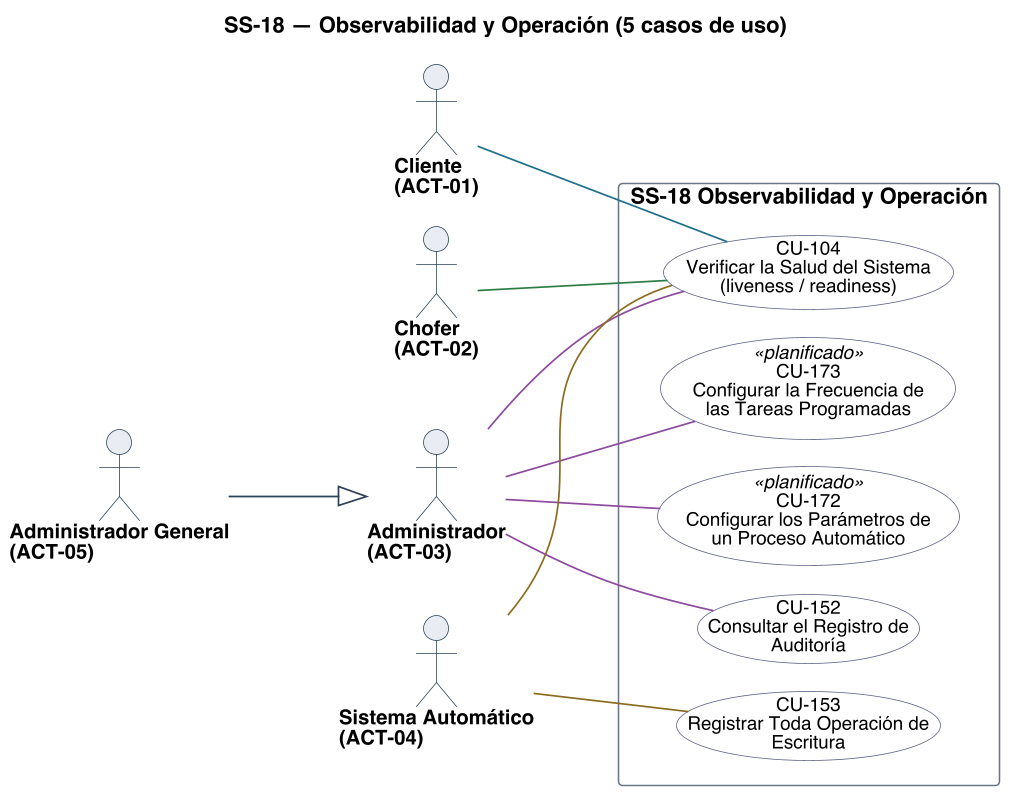

The diagram above was rendered by PlantUML. Its source (embedded in the PNG):
@startuml
title SS-18 — Observabilidad y Operación (5 casos de uso)
left to right direction
skinparam backgroundColor #FFFFFF
skinparam shadowing false
skinparam defaultFontName Helvetica
skinparam defaultFontSize 13
skinparam dpi 150
skinparam ArrowColor #2C4257
skinparam ArrowThickness 1.1
skinparam actor {
  BorderColor #2C4257
  BackgroundColor #E8EDF2
  FontSize 13
  FontStyle bold
}
skinparam usecase {
  BorderColor #2C4257
  BackgroundColor #FFFFFF
  FontSize 12
}
skinparam rectangle {
  BorderColor #6B7683
  FontSize 14
  FontStyle bold
}

skinparam nodesep 18
skinparam ranksep 70
skinparam usecase {
  BorderColor<<planificado>> #9C4436
  BackgroundColor<<planificado>> #F6E4E1
  BorderColor<<factorizado>> #6B7683
  BackgroundColor<<factorizado>> #F2F4F6
}

actor "Cliente\n(ACT-01)" as A01
actor "Chofer\n(ACT-02)" as A02
actor "Administrador\n(ACT-03)" as A03
actor "Sistema Automático\n(ACT-04)" as A04
actor "Administrador General\n(ACT-05)" as A05

rectangle "SS-18 Observabilidad y Operación" {
  usecase "CU-104\nVerificar la Salud del Sistema\n(liveness / readiness)" as U104 #back:FFFFFF;line:5B5F87
  usecase "CU-152\nConsultar el Registro de\nAuditoría" as U152 #back:FFFFFF;line:5B5F87
  usecase "CU-153\nRegistrar Toda Operación de\nEscritura" as U153 #back:FFFFFF;line:5B5F87
  usecase "CU-172\nConfigurar los Parámetros de\nun Proceso Automático" as U172 <<planificado>> #back:FFFFFF;line:5B5F87
  usecase "CU-173\nConfigurar la Frecuencia de\nlas Tareas Programadas" as U173 <<planificado>> #back:FFFFFF;line:5B5F87
}

A01 -[#1F6F8B]- U104
A02 -[#2E7D46]- U104
A03 -[#8C4A9E]- U104
A03 -[#8C4A9E]- U152
A03 -[#8C4A9E]- U172
A03 -[#8C4A9E]- U173
A04 -[#8A6D1F]- U104
A04 -[#8A6D1F]- U153
A05 --|> A03

@enduml